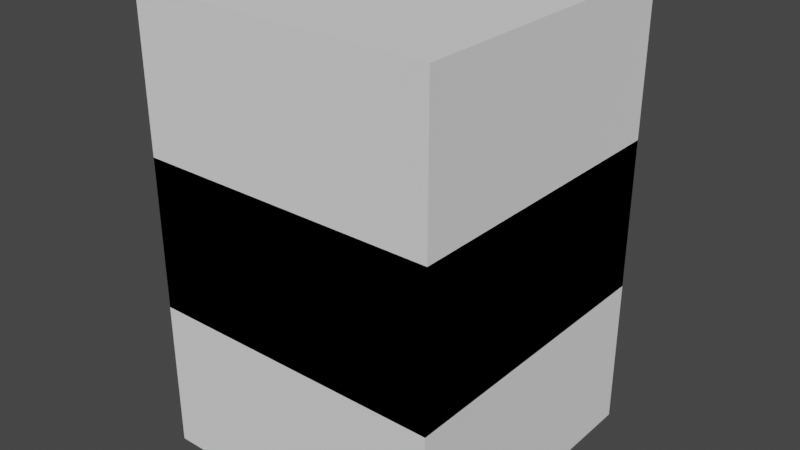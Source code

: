 # Source: scene5.blend  (saved by Blender 2.93.21; exported with 4.5.12 LTS)
import bpy
from mathutils import Matrix  # noqa: F401  (used for matrix-valued properties, if any)

bpy.ops.wm.read_factory_settings(use_empty=True)
scene = bpy.context.scene
scene.name = '场景'

# ---- collections
col_brick = bpy.data.collections.new('Brick'); scene.collection.children.link(col_brick)
col_test = bpy.data.collections.new('Test'); scene.collection.children.link(col_test)

# ---- world
world_x = bpy.data.worlds.new('世界环境'); scene.world = world_x
world_x.use_nodes = True; world_x.node_tree.nodes.clear()
_N = world_x.node_tree.nodes; _L = world_x.node_tree.links
n0 = _N.new('ShaderNodeOutputWorld'); n0.name = 'World Output'; n0.location = (300, 300)
n1 = _N.new('ShaderNodeBackground'); n1.name = 'Background'; n1.location = (10, 300)
n1.inputs[0].default_value = (0.05088, 0.05088, 0.05088, 1.0)
_L.new(n1.outputs[0], n0.inputs[0])
n0.is_active_output = True
world_x.color = (0.05088, 0.05088, 0.05088)
world_x.use_sun_shadow = False
world_x.sun_shadow_jitter_overblur = 0.0

# ---- meshes
me_box = bpy.data.meshes.new('box')
me_box.from_pydata([(-0.5, -0.5, -0.5), (-0.5, -0.5, 0.5), (-0.5, 0.5, -0.5), (-0.5, 0.5, 0.5), (0.5, -0.5, -0.5), (0.5, -0.5, 0.5), (0.5, 0.5, -0.5), (0.5, 0.5, 0.5)], [], [(0, 1, 3, 2), (2, 3, 7, 6), (6, 7, 5, 4), (4, 5, 1, 0), (2, 6, 4, 0), (7, 3, 1, 5)])
_uv = me_box.uv_layers.new(name='UV 贴图')
_uv.uv.foreach_set('vector', [0.375, 0.0, 0.625, 0.0, 0.625, 0.25, 0.375, 0.25, 0.375, 0.25, 0.625, 0.25, 0.625, 0.5, 0.375, 0.5, 0.375, 0.5, 0.625, 0.5, 0.625, 0.75, 0.375, 0.75, 0.375, 0.75, 0.625, 0.75, 0.625, 1.0, 0.375, 1.0, 0.125, 0.5, 0.375, 0.5, 0.375, 0.75, 0.125, 0.75, 0.625, 0.5, 0.875, 0.5, 0.875, 0.75, 0.625, 0.75])
me_box.use_remesh_fix_poles = True
me_box.use_remesh_preserve_attributes = False
me_box.update()

# ---- objects
ob_test_002 = bpy.data.objects.new('Test.002', None)
ob_005_empty_001 = bpy.data.objects.new('立方体.005_Empty.001', None)
ob_brick = bpy.data.objects.new('Brick', me_box)
ob_brick_empty = bpy.data.objects.new('Brick_Empty', None)
ob_brick_005 = bpy.data.objects.new('Brick.005', None)
ob_test_001 = bpy.data.objects.new('Test.001', me_box)
ob_brick_001 = bpy.data.objects.new('Brick.001', None)
ob_brick_002 = bpy.data.objects.new('Brick.002', None)
ob_brick_003 = bpy.data.objects.new('Brick.003', None)
ob_brick_004 = bpy.data.objects.new('Brick.004', None)
ob_test = bpy.data.objects.new('Test', None)

# ---- transforms, parenting, visibility, modifiers, constraints
ob_test_002.location = (-6.0, 0.0, 0.0)
ob_test_002.instance_type = 'COLLECTION'
ob_005_empty_001.parent = ob_test_001
ob_005_empty_001.location = (0.0, 0.0, 0.0)
ob_005_empty_001.scale = (0.5, 0.5, 0.5)
ob_005_empty_001.empty_display_type = 'CUBE'
ob_005_empty_001.hide_select = True
ob_brick.location = (0.0, 0.0, 0.0)
ob_brick_empty.parent = ob_brick
ob_brick_empty.location = (0.0, 0.0, 0.0)
ob_brick_empty.scale = (0.5, 0.5, 0.5)
ob_brick_empty.empty_display_type = 'CUBE'
ob_brick_empty.hide_select = True
ob_brick_005.parent = ob_test_001
ob_brick_005.matrix_parent_inverse = Matrix(((1.0, -0.0, 0.0, -0.0), (-0.0, 1.0, -0.0, 0.0), (0.0, -0.0, 1.0, -0.5), (-0.0, 0.0, -0.0, 1.0)))
ob_brick_005.location = (0.0, 0.0, 5.716)
ob_brick_005.instance_type = 'COLLECTION'
ob_test_001.parent = ob_test
ob_test_001.location = (0.0, 0.0, 0.5)
ob_brick_001.parent = ob_test_001
ob_brick_001.matrix_parent_inverse = Matrix(((1.0, -0.0, 0.0, -0.0), (-0.0, 1.0, -0.0, 0.0), (0.0, -0.0, 1.0, -0.5), (-0.0, 0.0, -0.0, 1.0)))
ob_brick_001.location = (2.0, 2.0, 0.5)
ob_brick_001.instance_type = 'COLLECTION'
ob_brick_002.parent = ob_test_001
ob_brick_002.matrix_parent_inverse = Matrix(((1.0, -0.0, 0.0, -0.0), (-0.0, 1.0, -0.0, 0.0), (0.0, -0.0, 1.0, -0.5), (-0.0, 0.0, -0.0, 1.0)))
ob_brick_002.location = (-2.0, 2.0, 0.5)
ob_brick_002.instance_type = 'COLLECTION'
ob_brick_003.parent = ob_test_001
ob_brick_003.matrix_parent_inverse = Matrix(((1.0, -0.0, 0.0, -0.0), (-0.0, 1.0, -0.0, 0.0), (0.0, -0.0, 1.0, -0.5), (-0.0, 0.0, -0.0, 1.0)))
ob_brick_003.location = (2.0, -2.0, 0.5)
ob_brick_003.instance_type = 'COLLECTION'
ob_brick_004.parent = ob_test_001
ob_brick_004.matrix_parent_inverse = Matrix(((1.0, -0.0, 0.0, -0.0), (-0.0, 1.0, -0.0, 0.0), (0.0, -0.0, 1.0, -0.5), (-0.0, 0.0, -0.0, 1.0)))
ob_brick_004.location = (-2.0, -2.0, 0.5)
ob_brick_004.instance_type = 'COLLECTION'
ob_test.location = (0.0, 0.0, 0.0)
ob_test_002.instance_collection = col_test
ob_brick_005.instance_collection = col_brick
ob_brick_001.instance_collection = col_brick
ob_brick_002.instance_collection = col_brick
ob_brick_003.instance_collection = col_brick
ob_brick_004.instance_collection = col_brick

# ---- collection membership
scene.collection.objects.link(ob_test_002)
scene.collection.objects.link(ob_005_empty_001)
col_brick.objects.link(ob_brick)
col_brick.objects.link(ob_brick_empty)
col_test.objects.link(ob_brick_005)
col_test.objects.link(ob_test_001)
col_test.objects.link(ob_brick_001)
col_test.objects.link(ob_brick_002)
col_test.objects.link(ob_brick_003)
col_test.objects.link(ob_brick_004)
col_test.objects.link(ob_test)

# ---- scene / render settings (as saved in the file)
scene.frame_start = 1; scene.frame_end = 250; scene.frame_set(1)
scene.render.engine = 'CYCLES'
scene.cycles.use_denoising = False
scene.cycles.samples = 128
scene.cycles.sampling_pattern = 'TABULATED_SOBOL'
scene.cycles.use_adaptive_sampling = False
scene.cycles.use_light_tree = False
scene.view_settings.view_transform = 'Filmic'
bpy.context.view_layer.update()

# ---- added for rendering (the .blend has no active camera and no usable light): camera, sun
cam_auto = bpy.data.cameras.new('AutoCamera')
cam_auto.lens = 50.0
cam_auto.sensor_width = 36.0
cam_auto.clip_end = 1000.0
ob_auto_camera = bpy.data.objects.new('AutoCamera', cam_auto)
scene.collection.objects.link(ob_auto_camera)
ob_auto_camera.location = (1.9074, -2.28888, 1.77592)
ob_auto_camera.rotation_euler = (1.09748, -7.21219e-08, 0.694738)
scene.camera = ob_auto_camera
light_auto_sun = bpy.data.lights.new('AutoSun', 'SUN')
light_auto_sun.energy = 3.0
light_auto_sun.angle = 0.0523599
ob_auto_sun = bpy.data.objects.new('AutoSun', light_auto_sun)
scene.collection.objects.link(ob_auto_sun)
ob_auto_sun.rotation_euler = (0.872665, 0.174533, 0.523599)
bpy.context.view_layer.update()
